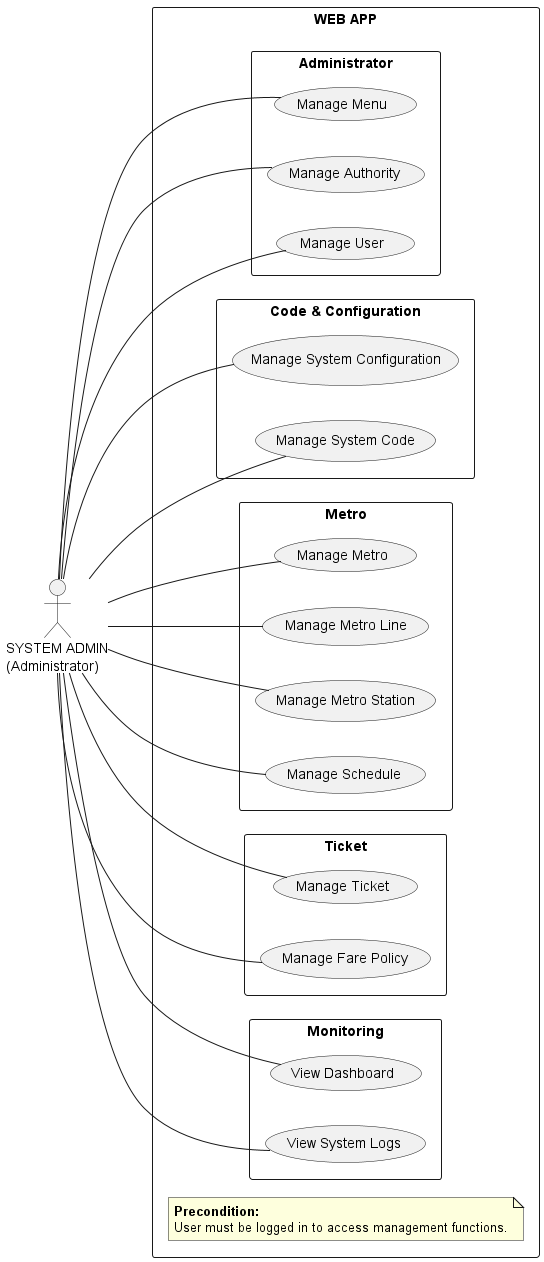

The diagram above was rendered by PlantUML. Its source (embedded in the PNG):
@startuml
left to right direction
skinparam packageStyle rectangle

''''''''''''''''''LIST OF ACTORS''''''''''''''''''
actor "SYSTEM ADMIN\n(Administrator)" as Admin

''''''''''''''''''''''USE CASE''''''''''''''''''
package "WEB APP" {

    note "<b>Precondition:</b>\nUser must be logged in to access management functions." as N_Precondition

    package "Administrator" {
        usecase "Manage Menu" as UC_ManageMenu
        usecase "Manage Authority" as UC_ManageAuth
        usecase "Manage User" as UC_ManageUser
    }

    package "Code & Configuration" {
        usecase "Manage System Configuration" as UC_ManageConfig
        usecase "Manage System Code" as UC_ManageCode
    }

    package "Metro" {
        usecase "Manage Metro" as UC_ManageMetro
        usecase "Manage Metro Line" as UC_ManageMetroLine
        usecase "Manage Metro Station" as UC_ManageMetroStation
        usecase "Manage Schedule" as UC_ManageSchedule
    }

    package "Ticket" {
        usecase "Manage Ticket" as UC_ManageTicket
        usecase "Manage Fare Policy" as UC_ManageFare
    }

    package "Monitoring" {
        usecase "View Dashboard" as UC_Dashboard
        usecase "View System Logs" as UC_Logs
    }

}
''''''''''''''''''''''LINKS''''''''''''''''''''''
'' ADMIN ASSOCIATIONS
Admin -- UC_ManageMenu
Admin -- UC_ManageAuth
Admin -- UC_ManageUser
Admin -- UC_ManageConfig
Admin -- UC_ManageCode
Admin -- UC_ManageMetro
Admin -- UC_ManageMetroLine
Admin -- UC_ManageMetroStation
Admin -- UC_ManageSchedule
Admin -- UC_ManageTicket
Admin -- UC_ManageFare
Admin -- UC_Dashboard
Admin -- UC_Logs

@enduml